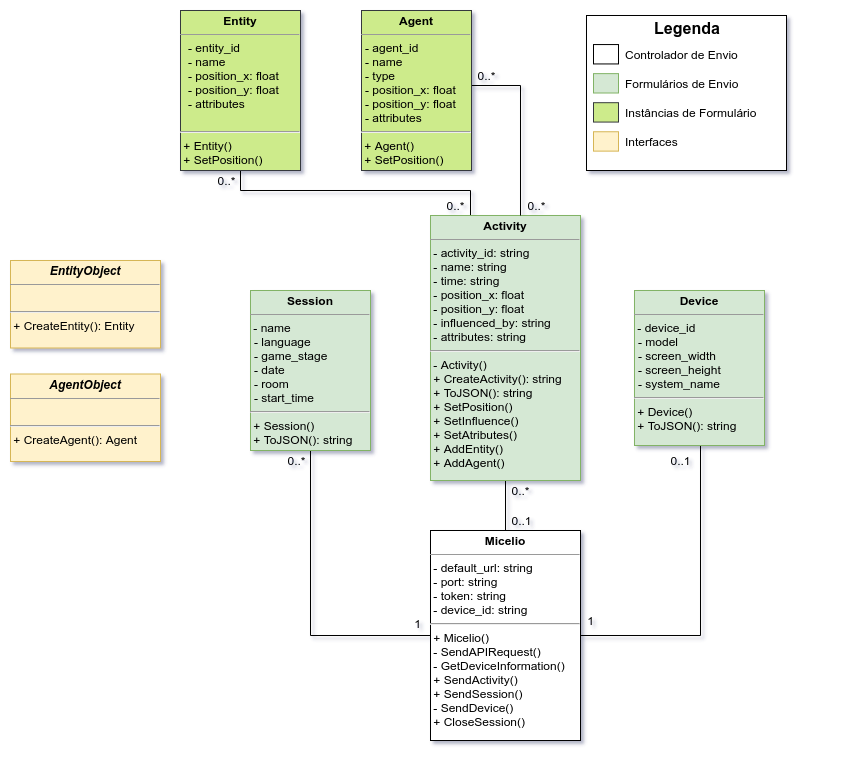

The diagram above was exported from draw.io. Its source (the exported page's mxGraphModel, read from the mxfile embedded in the PNG):
<mxGraphModel dx="1422" dy="816" grid="1" gridSize="10" guides="1" tooltips="1" connect="1" arrows="1" fold="1" page="1" pageScale="1" pageWidth="850" pageHeight="1100" math="0" shadow="0">
  <root>
    <mxCell id="brXarzsibKQZjxMuNJkw-0" />
    <mxCell id="brXarzsibKQZjxMuNJkw-1" parent="brXarzsibKQZjxMuNJkw-0" />
    <mxCell id="FGgrm9_v789VADFzZ1Jl-6" style="edgeStyle=orthogonalEdgeStyle;rounded=0;orthogonalLoop=1;jettySize=auto;html=1;endArrow=none;endFill=0;" parent="brXarzsibKQZjxMuNJkw-1" source="S5_8fAb38ZrKSo86-NeN-5" target="LEJNbF81A3CKuEofmz7W-0" edge="1">
      <mxGeometry relative="1" as="geometry" />
    </mxCell>
    <mxCell id="FGgrm9_v789VADFzZ1Jl-7" style="edgeStyle=orthogonalEdgeStyle;rounded=0;orthogonalLoop=1;jettySize=auto;html=1;endArrow=none;endFill=0;" parent="brXarzsibKQZjxMuNJkw-1" source="S5_8fAb38ZrKSo86-NeN-5" target="LEJNbF81A3CKuEofmz7W-2" edge="1">
      <mxGeometry relative="1" as="geometry">
        <Array as="points">
          <mxPoint x="700" y="815" />
        </Array>
      </mxGeometry>
    </mxCell>
    <mxCell id="FGgrm9_v789VADFzZ1Jl-8" style="edgeStyle=orthogonalEdgeStyle;rounded=0;orthogonalLoop=1;jettySize=auto;html=1;endArrow=none;endFill=0;" parent="brXarzsibKQZjxMuNJkw-1" source="S5_8fAb38ZrKSo86-NeN-5" target="LEJNbF81A3CKuEofmz7W-1" edge="1">
      <mxGeometry relative="1" as="geometry" />
    </mxCell>
    <mxCell id="S5_8fAb38ZrKSo86-NeN-5" value="&lt;p style=&quot;margin: 0px ; margin-top: 4px ; text-align: center&quot;&gt;&lt;b&gt;Micelio&lt;/b&gt;&lt;/p&gt;&lt;hr size=&quot;1&quot;&gt;&amp;nbsp;- default_url: string&lt;br&gt;&amp;nbsp;- port: string&lt;br&gt;&amp;nbsp;- token: string&lt;br&gt;&amp;nbsp;- device_id: string&lt;br&gt;&lt;hr&gt;&amp;nbsp;+ Micelio()&lt;br&gt;&amp;nbsp;- SendAPIRequest()&lt;br&gt;&amp;nbsp;- GetDeviceInformation()&lt;br&gt;&amp;nbsp;+ SendActivity()&lt;br&gt;&amp;nbsp;+ SendSession()&lt;br&gt;&amp;nbsp;- SendDevice()&lt;br&gt;&amp;nbsp;+ CloseSession()" style="verticalAlign=top;align=left;overflow=fill;fontSize=12;fontFamily=Helvetica;html=1;glass=0;" parent="brXarzsibKQZjxMuNJkw-1" vertex="1">
      <mxGeometry x="430" y="710" width="150" height="210" as="geometry" />
    </mxCell>
    <mxCell id="8pgo__1rVRCtHS38XycA-1" style="edgeStyle=orthogonalEdgeStyle;rounded=0;orthogonalLoop=1;jettySize=auto;html=1;endArrow=none;endFill=0;" parent="brXarzsibKQZjxMuNJkw-1" source="LEJNbF81A3CKuEofmz7W-0" target="AiX5nexkBm1-af9eNfCt-0" edge="1">
      <mxGeometry relative="1" as="geometry">
        <Array as="points">
          <mxPoint x="470" y="370" />
          <mxPoint x="240" y="370" />
        </Array>
      </mxGeometry>
    </mxCell>
    <mxCell id="LEJNbF81A3CKuEofmz7W-0" value="&lt;p style=&quot;margin: 0px ; margin-top: 4px ; text-align: center&quot;&gt;&lt;b&gt;Activity&lt;/b&gt;&lt;/p&gt;&lt;hr size=&quot;1&quot;&gt;&amp;nbsp;- activity_id: string&lt;br&gt;&amp;nbsp;- name: string&lt;br&gt;&amp;nbsp;- time: string&lt;br&gt;&amp;nbsp;- position_x: float&lt;br&gt;&amp;nbsp;- position_y: float&lt;br&gt;&amp;nbsp;- influenced_by: string&lt;br&gt;&amp;nbsp;- attributes: string&lt;br&gt;&lt;hr&gt;&amp;nbsp;- Activity()&lt;br&gt;&amp;nbsp;+ CreateActivity(): string&lt;br&gt;&amp;nbsp;+ ToJSON(): string&lt;br&gt;&amp;nbsp;+ SetPosition()&lt;br&gt;&amp;nbsp;+ SetInfluence()&lt;br&gt;&amp;nbsp;+ SetAtributes()&lt;br&gt;&amp;nbsp;+ AddEntity()&lt;br&gt;&amp;nbsp;+ AddAgent()" style="verticalAlign=top;align=left;overflow=fill;fontSize=12;fontFamily=Helvetica;html=1;glass=0;fillColor=#d5e8d4;strokeColor=#82b366;" parent="brXarzsibKQZjxMuNJkw-1" vertex="1">
      <mxGeometry x="430" y="395" width="150" height="265" as="geometry" />
    </mxCell>
    <mxCell id="AiX5nexkBm1-af9eNfCt-0" value="&lt;p style=&quot;margin: 0px ; margin-top: 4px ; text-align: center&quot;&gt;&lt;b&gt;Entity&lt;/b&gt;&lt;/p&gt;&lt;hr size=&quot;1&quot;&gt;&lt;p style=&quot;margin: 0px 0px 0px 8px&quot;&gt;- entity_id&lt;/p&gt;&lt;p style=&quot;margin: 0px 0px 0px 8px&quot;&gt;- name&lt;br&gt;&lt;/p&gt;&lt;p style=&quot;margin: 0px 0px 0px 8px&quot;&gt;- position_x: float&lt;br&gt;- position_y: float&lt;br&gt;&lt;/p&gt;&lt;p style=&quot;margin: 0px 0px 0px 8px&quot;&gt;- attributes&lt;/p&gt;&lt;p style=&quot;margin: 0px 0px 0px 8px&quot;&gt;&lt;br&gt;&lt;/p&gt;&lt;hr&gt;&amp;nbsp;+ Entity()&lt;br&gt;&amp;nbsp;+ SetPosition()&lt;br&gt;&amp;nbsp;" style="verticalAlign=top;align=left;overflow=fill;fontSize=12;fontFamily=Helvetica;html=1;glass=0;fillColor=#cdeb8b;strokeColor=#36393d;" parent="brXarzsibKQZjxMuNJkw-1" vertex="1">
      <mxGeometry x="180" y="190" width="120" height="160" as="geometry" />
    </mxCell>
    <mxCell id="8pgo__1rVRCtHS38XycA-2" style="edgeStyle=orthogonalEdgeStyle;rounded=0;orthogonalLoop=1;jettySize=auto;html=1;endArrow=none;endFill=0;" parent="brXarzsibKQZjxMuNJkw-1" source="AiX5nexkBm1-af9eNfCt-1" target="LEJNbF81A3CKuEofmz7W-0" edge="1">
      <mxGeometry relative="1" as="geometry">
        <Array as="points">
          <mxPoint x="520" y="265" />
        </Array>
      </mxGeometry>
    </mxCell>
    <mxCell id="FGgrm9_v789VADFzZ1Jl-2" value="0..*" style="text;html=1;align=center;verticalAlign=middle;resizable=0;points=[];autosize=1;" parent="brXarzsibKQZjxMuNJkw-1" vertex="1">
      <mxGeometry x="211" y="350" width="30" height="20" as="geometry" />
    </mxCell>
    <mxCell id="FGgrm9_v789VADFzZ1Jl-4" value="0..*" style="text;html=1;align=center;verticalAlign=middle;resizable=0;points=[];autosize=1;" parent="brXarzsibKQZjxMuNJkw-1" vertex="1">
      <mxGeometry x="440" y="375" width="30" height="20" as="geometry" />
    </mxCell>
    <mxCell id="FGgrm9_v789VADFzZ1Jl-5" value="0..*" style="text;html=1;align=center;verticalAlign=middle;resizable=0;points=[];autosize=1;" parent="brXarzsibKQZjxMuNJkw-1" vertex="1">
      <mxGeometry x="521" y="375" width="30" height="20" as="geometry" />
    </mxCell>
    <mxCell id="FGgrm9_v789VADFzZ1Jl-11" value="0..*" style="text;html=1;align=center;verticalAlign=middle;resizable=0;points=[];autosize=1;" parent="brXarzsibKQZjxMuNJkw-1" vertex="1">
      <mxGeometry x="505" y="660" width="30" height="20" as="geometry" />
    </mxCell>
    <mxCell id="FGgrm9_v789VADFzZ1Jl-12" value="0..1" style="text;html=1;align=center;verticalAlign=middle;resizable=0;points=[];autosize=1;" parent="brXarzsibKQZjxMuNJkw-1" vertex="1">
      <mxGeometry x="501" y="690" width="40" height="20" as="geometry" />
    </mxCell>
    <mxCell id="FGgrm9_v789VADFzZ1Jl-13" value="1" style="text;html=1;align=center;verticalAlign=middle;resizable=0;points=[];autosize=1;" parent="brXarzsibKQZjxMuNJkw-1" vertex="1">
      <mxGeometry x="407" y="793" width="20" height="20" as="geometry" />
    </mxCell>
    <mxCell id="FGgrm9_v789VADFzZ1Jl-14" value="1" style="text;html=1;align=center;verticalAlign=middle;resizable=0;points=[];autosize=1;" parent="brXarzsibKQZjxMuNJkw-1" vertex="1">
      <mxGeometry x="580" y="790" width="20" height="20" as="geometry" />
    </mxCell>
    <mxCell id="wrqXn8MPo3paKKznbQax-0" value="" style="group" parent="brXarzsibKQZjxMuNJkw-1" vertex="1" connectable="0">
      <mxGeometry x="586" y="195" width="240" height="155" as="geometry" />
    </mxCell>
    <mxCell id="5PREpkjdG6fuJgESdOvC-12" value="" style="group" parent="wrqXn8MPo3paKKznbQax-0" vertex="1" connectable="0">
      <mxGeometry width="200" height="155" as="geometry" />
    </mxCell>
    <mxCell id="wrqXn8MPo3paKKznbQax-1" value="" style="rounded=0;whiteSpace=wrap;html=1;" parent="5PREpkjdG6fuJgESdOvC-12" vertex="1">
      <mxGeometry width="200" height="155" as="geometry" />
    </mxCell>
    <mxCell id="wrqXn8MPo3paKKznbQax-2" value="Legenda" style="text;html=1;strokeColor=none;fillColor=none;align=center;verticalAlign=middle;whiteSpace=wrap;rounded=0;fontStyle=1;fontSize=16;" parent="5PREpkjdG6fuJgESdOvC-12" vertex="1">
      <mxGeometry x="51" y="2.90625" width="100" height="19.375" as="geometry" />
    </mxCell>
    <mxCell id="wrqXn8MPo3paKKznbQax-3" value="" style="rounded=0;whiteSpace=wrap;html=1;" parent="5PREpkjdG6fuJgESdOvC-12" vertex="1">
      <mxGeometry x="7" y="29.0625" width="25" height="19.375" as="geometry" />
    </mxCell>
    <mxCell id="wrqXn8MPo3paKKznbQax-4" value="" style="rounded=0;whiteSpace=wrap;html=1;fillColor=#d5e8d4;strokeColor=#82b366;" parent="5PREpkjdG6fuJgESdOvC-12" vertex="1">
      <mxGeometry x="7" y="58.125" width="25" height="19.375" as="geometry" />
    </mxCell>
    <mxCell id="wrqXn8MPo3paKKznbQax-5" value="" style="rounded=0;whiteSpace=wrap;html=1;fillColor=#cdeb8b;strokeColor=#36393d;" parent="5PREpkjdG6fuJgESdOvC-12" vertex="1">
      <mxGeometry x="7" y="87.1875" width="25" height="19.375" as="geometry" />
    </mxCell>
    <mxCell id="wrqXn8MPo3paKKznbQax-6" value="Controlador de Envio" style="text;html=1;strokeColor=none;fillColor=none;align=left;verticalAlign=middle;whiteSpace=wrap;rounded=0;fontSize=12;" parent="5PREpkjdG6fuJgESdOvC-12" vertex="1">
      <mxGeometry x="37" y="29.0625" width="163" height="19.375" as="geometry" />
    </mxCell>
    <mxCell id="wrqXn8MPo3paKKznbQax-7" value="Formulários de Envio" style="text;html=1;strokeColor=none;fillColor=none;align=left;verticalAlign=middle;whiteSpace=wrap;rounded=0;fontSize=12;" parent="5PREpkjdG6fuJgESdOvC-12" vertex="1">
      <mxGeometry x="37" y="58.125" width="163" height="19.375" as="geometry" />
    </mxCell>
    <mxCell id="wrqXn8MPo3paKKznbQax-8" value="Instâncias de Formulário" style="text;html=1;strokeColor=none;fillColor=none;align=left;verticalAlign=middle;whiteSpace=wrap;rounded=0;fontSize=12;" parent="5PREpkjdG6fuJgESdOvC-12" vertex="1">
      <mxGeometry x="37" y="87.1875" width="163" height="19.375" as="geometry" />
    </mxCell>
    <mxCell id="5PREpkjdG6fuJgESdOvC-10" value="" style="rounded=0;whiteSpace=wrap;html=1;fillColor=#fff2cc;strokeColor=#d6b656;" parent="5PREpkjdG6fuJgESdOvC-12" vertex="1">
      <mxGeometry x="7" y="116.25" width="25" height="19.375" as="geometry" />
    </mxCell>
    <mxCell id="5PREpkjdG6fuJgESdOvC-11" value="Interfaces" style="text;html=1;strokeColor=none;fillColor=none;align=left;verticalAlign=middle;whiteSpace=wrap;rounded=0;fontSize=12;" parent="5PREpkjdG6fuJgESdOvC-12" vertex="1">
      <mxGeometry x="37" y="116.25" width="163" height="19.375" as="geometry" />
    </mxCell>
    <mxCell id="5PREpkjdG6fuJgESdOvC-4" value="&lt;p style=&quot;margin: 0px ; margin-top: 4px ; text-align: center&quot;&gt;&lt;b&gt;&lt;i&gt;EntityObject&lt;/i&gt;&lt;/b&gt;&lt;/p&gt;&lt;hr size=&quot;1&quot;&gt;&amp;nbsp;&lt;br&gt;&lt;hr&gt;&amp;nbsp;+ CreateEntity(): Entity&lt;br&gt;&amp;nbsp;" style="verticalAlign=top;align=left;overflow=fill;fontSize=12;fontFamily=Helvetica;html=1;glass=0;fillColor=#fff2cc;strokeColor=#d6b656;" parent="brXarzsibKQZjxMuNJkw-1" vertex="1">
      <mxGeometry x="10" y="440" width="150" height="87.5" as="geometry" />
    </mxCell>
    <mxCell id="5PREpkjdG6fuJgESdOvC-5" value="&lt;p style=&quot;margin: 0px ; margin-top: 4px ; text-align: center&quot;&gt;&lt;b&gt;&lt;i&gt;AgentObject&lt;/i&gt;&lt;/b&gt;&lt;/p&gt;&lt;hr size=&quot;1&quot;&gt;&amp;nbsp;&lt;br&gt;&lt;hr&gt;&amp;nbsp;+ CreateAgent(): Agent&lt;br&gt;&amp;nbsp;" style="verticalAlign=top;align=left;overflow=fill;fontSize=12;fontFamily=Helvetica;html=1;glass=0;fillColor=#fff2cc;strokeColor=#d6b656;" parent="brXarzsibKQZjxMuNJkw-1" vertex="1">
      <mxGeometry x="10" y="553.5" width="150" height="87.5" as="geometry" />
    </mxCell>
    <mxCell id="5PREpkjdG6fuJgESdOvC-7" value="" style="group" parent="brXarzsibKQZjxMuNJkw-1" vertex="1" connectable="0">
      <mxGeometry x="250" y="470" width="120" height="180" as="geometry" />
    </mxCell>
    <mxCell id="LEJNbF81A3CKuEofmz7W-1" value="&lt;p style=&quot;margin: 0px ; margin-top: 4px ; text-align: center&quot;&gt;&lt;b&gt;Session&lt;/b&gt;&lt;/p&gt;&lt;hr size=&quot;1&quot;&gt;&amp;nbsp;-&lt;span&gt;&amp;nbsp;name&lt;/span&gt;&lt;br&gt;&lt;p style=&quot;margin: 0px 0px 0px 4px&quot;&gt;- language&lt;br&gt;&lt;/p&gt;&lt;p style=&quot;margin: 0px 0px 0px 4px&quot;&gt;- game_stage&lt;/p&gt;&lt;p style=&quot;margin: 0px 0px 0px 4px&quot;&gt;- date&lt;/p&gt;&lt;p style=&quot;margin: 0px 0px 0px 4px&quot;&gt;- room&lt;/p&gt;&lt;p style=&quot;margin: 0px 0px 0px 4px&quot;&gt;- start_time&lt;/p&gt;&lt;hr&gt;&amp;nbsp;+ Session()&lt;br&gt;&amp;nbsp;+ ToJSON(): string&lt;br&gt;&amp;nbsp;" style="verticalAlign=top;align=left;overflow=fill;fontSize=12;fontFamily=Helvetica;html=1;glass=0;fillColor=#d5e8d4;strokeColor=#82b366;" parent="5PREpkjdG6fuJgESdOvC-7" vertex="1">
      <mxGeometry width="120" height="160" as="geometry" />
    </mxCell>
    <mxCell id="FGgrm9_v789VADFzZ1Jl-9" value="0..*" style="text;html=1;align=center;verticalAlign=middle;resizable=0;points=[];autosize=1;" parent="5PREpkjdG6fuJgESdOvC-7" vertex="1">
      <mxGeometry x="31" y="160" width="30" height="20" as="geometry" />
    </mxCell>
    <mxCell id="5PREpkjdG6fuJgESdOvC-8" value="" style="group" parent="brXarzsibKQZjxMuNJkw-1" vertex="1" connectable="0">
      <mxGeometry x="634" y="470" width="130" height="180" as="geometry" />
    </mxCell>
    <mxCell id="LEJNbF81A3CKuEofmz7W-2" value="&lt;p style=&quot;margin: 0px ; margin-top: 4px ; text-align: center&quot;&gt;&lt;b&gt;Device&lt;/b&gt;&lt;/p&gt;&lt;hr size=&quot;1&quot;&gt;&amp;nbsp;-&lt;span&gt;&amp;nbsp;device_id&lt;/span&gt;&lt;p style=&quot;margin: 0px 0px 0px 4px&quot;&gt;- model&lt;/p&gt;&lt;p style=&quot;margin: 0px 0px 0px 4px&quot;&gt;- screen_width&lt;/p&gt;&lt;p style=&quot;margin: 0px 0px 0px 4px&quot;&gt;- screen_height&lt;/p&gt;&lt;p style=&quot;margin: 0px 0px 0px 4px&quot;&gt;- system_name&lt;/p&gt;&lt;hr&gt;&amp;nbsp;+ Device()&lt;br&gt;&amp;nbsp;+ ToJSON(): string" style="verticalAlign=top;align=left;overflow=fill;fontSize=12;fontFamily=Helvetica;html=1;glass=0;fillColor=#d5e8d4;strokeColor=#82b366;" parent="5PREpkjdG6fuJgESdOvC-8" vertex="1">
      <mxGeometry width="130" height="155" as="geometry" />
    </mxCell>
    <mxCell id="FGgrm9_v789VADFzZ1Jl-10" value="0..1" style="text;html=1;align=center;verticalAlign=middle;resizable=0;points=[];autosize=1;" parent="5PREpkjdG6fuJgESdOvC-8" vertex="1">
      <mxGeometry x="26" y="160" width="40" height="20" as="geometry" />
    </mxCell>
    <mxCell id="5PREpkjdG6fuJgESdOvC-9" value="" style="group" parent="brXarzsibKQZjxMuNJkw-1" vertex="1" connectable="0">
      <mxGeometry x="361" y="190" width="140" height="160" as="geometry" />
    </mxCell>
    <mxCell id="AiX5nexkBm1-af9eNfCt-1" value="&lt;p style=&quot;margin: 0px ; margin-top: 4px ; text-align: center&quot;&gt;&lt;b&gt;Agent&lt;/b&gt;&lt;/p&gt;&lt;hr size=&quot;1&quot;&gt;&lt;p style=&quot;margin: 0px 0px 0px 4px&quot;&gt;- agent_id&lt;/p&gt;&lt;p style=&quot;margin: 0px 0px 0px 4px&quot;&gt;- name&lt;/p&gt;&lt;p style=&quot;margin: 0px 0px 0px 4px&quot;&gt;- type&lt;/p&gt;&lt;p style=&quot;margin: 0px 0px 0px 4px&quot;&gt;- position_x: float&lt;br&gt;- position_y: float&lt;br&gt;&lt;/p&gt;&lt;p style=&quot;margin: 0px 0px 0px 4px&quot;&gt;&lt;span&gt;- attributes&lt;/span&gt;&lt;br&gt;&lt;/p&gt;&lt;hr&gt;&amp;nbsp;+ Agent()&lt;br&gt;&amp;nbsp;+ SetPosition()&lt;br&gt;&amp;nbsp;" style="verticalAlign=top;align=left;overflow=fill;fontSize=12;fontFamily=Helvetica;html=1;glass=0;fillColor=#cdeb8b;strokeColor=#36393d;" parent="5PREpkjdG6fuJgESdOvC-9" vertex="1">
      <mxGeometry width="110" height="160" as="geometry" />
    </mxCell>
    <mxCell id="FGgrm9_v789VADFzZ1Jl-3" value="0..*" style="text;html=1;align=center;verticalAlign=middle;resizable=0;points=[];autosize=1;" parent="5PREpkjdG6fuJgESdOvC-9" vertex="1">
      <mxGeometry x="110" y="55" width="30" height="20" as="geometry" />
    </mxCell>
  </root>
</mxGraphModel>